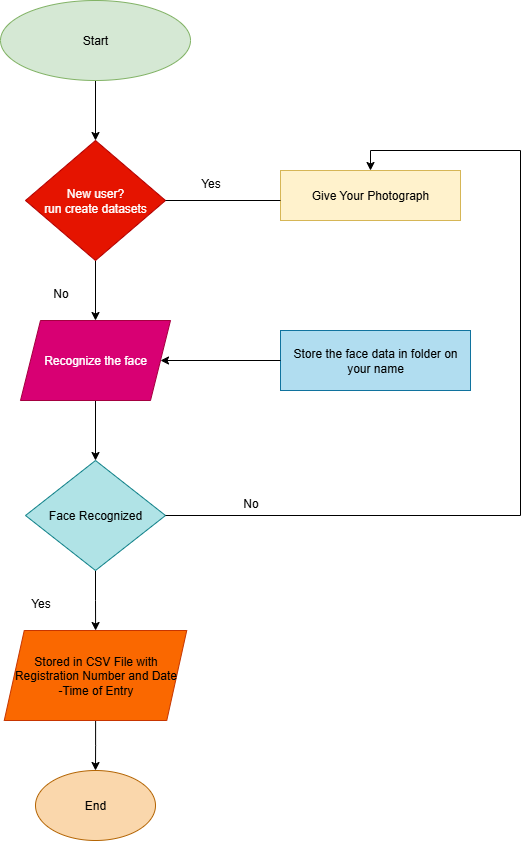

The diagram above was exported from draw.io. Its source (the exported page's mxGraphModel, read from the mxfile embedded in the PNG):
<mxGraphModel dx="1042" dy="608" grid="1" gridSize="10" guides="1" tooltips="1" connect="1" arrows="1" fold="1" page="1" pageScale="1" pageWidth="827" pageHeight="1169" math="0" shadow="0">
  <root>
    <mxCell id="0" />
    <mxCell id="1" parent="0" />
    <mxCell id="5wCUuIqgpeN6QfwOfW16-8" value="" style="edgeStyle=orthogonalEdgeStyle;rounded=0;orthogonalLoop=1;jettySize=auto;html=1;" edge="1" parent="1" source="5wCUuIqgpeN6QfwOfW16-1" target="5wCUuIqgpeN6QfwOfW16-4">
      <mxGeometry relative="1" as="geometry" />
    </mxCell>
    <mxCell id="5wCUuIqgpeN6QfwOfW16-1" value="Start" style="ellipse;whiteSpace=wrap;html=1;fillColor=#d5e8d4;strokeColor=#82b366;" vertex="1" parent="1">
      <mxGeometry x="270" y="50" width="190" height="80" as="geometry" />
    </mxCell>
    <mxCell id="5wCUuIqgpeN6QfwOfW16-10" value="" style="edgeStyle=orthogonalEdgeStyle;rounded=0;orthogonalLoop=1;jettySize=auto;html=1;" edge="1" parent="1" source="5wCUuIqgpeN6QfwOfW16-4" target="5wCUuIqgpeN6QfwOfW16-9">
      <mxGeometry relative="1" as="geometry" />
    </mxCell>
    <mxCell id="5wCUuIqgpeN6QfwOfW16-4" value="New user?&lt;div&gt;run create datasets&lt;/div&gt;" style="rhombus;whiteSpace=wrap;html=1;fillColor=#e51400;fontColor=#ffffff;strokeColor=#B20000;" vertex="1" parent="1">
      <mxGeometry x="295" y="190" width="140" height="120" as="geometry" />
    </mxCell>
    <mxCell id="5wCUuIqgpeN6QfwOfW16-12" value="" style="edgeStyle=orthogonalEdgeStyle;rounded=0;orthogonalLoop=1;jettySize=auto;html=1;" edge="1" parent="1" source="5wCUuIqgpeN6QfwOfW16-9" target="5wCUuIqgpeN6QfwOfW16-11">
      <mxGeometry relative="1" as="geometry" />
    </mxCell>
    <mxCell id="5wCUuIqgpeN6QfwOfW16-9" value="&lt;div&gt;Recognize the face&lt;/div&gt;" style="shape=parallelogram;perimeter=parallelogramPerimeter;whiteSpace=wrap;html=1;fixedSize=1;fillColor=#d80073;fontColor=#ffffff;strokeColor=#A50040;" vertex="1" parent="1">
      <mxGeometry x="290" y="370" width="150" height="80" as="geometry" />
    </mxCell>
    <mxCell id="5wCUuIqgpeN6QfwOfW16-24" value="" style="edgeStyle=orthogonalEdgeStyle;rounded=0;orthogonalLoop=1;jettySize=auto;html=1;" edge="1" parent="1" source="5wCUuIqgpeN6QfwOfW16-11" target="5wCUuIqgpeN6QfwOfW16-13">
      <mxGeometry relative="1" as="geometry" />
    </mxCell>
    <mxCell id="5wCUuIqgpeN6QfwOfW16-11" value="Face Recognized" style="rhombus;whiteSpace=wrap;html=1;fillColor=#b0e3e6;strokeColor=#0e8088;" vertex="1" parent="1">
      <mxGeometry x="295" y="510" width="140" height="110" as="geometry" />
    </mxCell>
    <mxCell id="5wCUuIqgpeN6QfwOfW16-26" value="" style="edgeStyle=orthogonalEdgeStyle;rounded=0;orthogonalLoop=1;jettySize=auto;html=1;" edge="1" parent="1" source="5wCUuIqgpeN6QfwOfW16-13" target="5wCUuIqgpeN6QfwOfW16-25">
      <mxGeometry relative="1" as="geometry" />
    </mxCell>
    <mxCell id="5wCUuIqgpeN6QfwOfW16-13" value="Stored in CSV File with Registration Number and Date&lt;div&gt;-Time of Entry&lt;/div&gt;" style="shape=parallelogram;perimeter=parallelogramPerimeter;whiteSpace=wrap;html=1;fixedSize=1;fillColor=#fa6800;fontColor=#000000;strokeColor=#C73500;" vertex="1" parent="1">
      <mxGeometry x="273.75" y="680" width="182.5" height="90" as="geometry" />
    </mxCell>
    <mxCell id="5wCUuIqgpeN6QfwOfW16-18" value="Give Your Photograph" style="rounded=0;whiteSpace=wrap;html=1;fillColor=#fff2cc;strokeColor=#d6b656;" vertex="1" parent="1">
      <mxGeometry x="550" y="220" width="180" height="50" as="geometry" />
    </mxCell>
    <mxCell id="5wCUuIqgpeN6QfwOfW16-19" value="" style="endArrow=none;html=1;rounded=0;exitX=1;exitY=0.5;exitDx=0;exitDy=0;" edge="1" parent="1" source="5wCUuIqgpeN6QfwOfW16-4">
      <mxGeometry width="50" height="50" relative="1" as="geometry">
        <mxPoint x="500" y="290" as="sourcePoint" />
        <mxPoint x="550" y="250" as="targetPoint" />
      </mxGeometry>
    </mxCell>
    <mxCell id="5wCUuIqgpeN6QfwOfW16-20" value="Store the face data in folder on your name" style="rounded=0;whiteSpace=wrap;html=1;fillColor=#b1ddf0;strokeColor=#10739e;" vertex="1" parent="1">
      <mxGeometry x="550" y="380" width="190" height="60" as="geometry" />
    </mxCell>
    <mxCell id="5wCUuIqgpeN6QfwOfW16-21" value="" style="endArrow=classic;html=1;rounded=0;exitX=0;exitY=0.5;exitDx=0;exitDy=0;entryX=1;entryY=0.5;entryDx=0;entryDy=0;" edge="1" parent="1" source="5wCUuIqgpeN6QfwOfW16-20" target="5wCUuIqgpeN6QfwOfW16-9">
      <mxGeometry width="50" height="50" relative="1" as="geometry">
        <mxPoint x="460" y="450" as="sourcePoint" />
        <mxPoint x="510" y="400" as="targetPoint" />
      </mxGeometry>
    </mxCell>
    <mxCell id="5wCUuIqgpeN6QfwOfW16-22" value="" style="endArrow=classic;html=1;rounded=0;exitX=1;exitY=0.5;exitDx=0;exitDy=0;edgeStyle=orthogonalEdgeStyle;entryX=0.5;entryY=0;entryDx=0;entryDy=0;" edge="1" parent="1" source="5wCUuIqgpeN6QfwOfW16-11" target="5wCUuIqgpeN6QfwOfW16-18">
      <mxGeometry width="50" height="50" relative="1" as="geometry">
        <mxPoint x="390" y="500" as="sourcePoint" />
        <mxPoint x="660" y="210" as="targetPoint" />
        <Array as="points">
          <mxPoint x="790" y="565" />
          <mxPoint x="790" y="200" />
          <mxPoint x="640" y="200" />
        </Array>
      </mxGeometry>
    </mxCell>
    <mxCell id="5wCUuIqgpeN6QfwOfW16-25" value="End" style="ellipse;whiteSpace=wrap;html=1;fillColor=#fad7ac;strokeColor=#b46504;" vertex="1" parent="1">
      <mxGeometry x="305" y="820" width="120" height="70" as="geometry" />
    </mxCell>
    <mxCell id="5wCUuIqgpeN6QfwOfW16-27" value="Yes" style="text;html=1;align=center;verticalAlign=middle;resizable=0;points=[];autosize=1;strokeColor=none;fillColor=none;" vertex="1" parent="1">
      <mxGeometry x="460" y="218" width="40" height="30" as="geometry" />
    </mxCell>
    <mxCell id="5wCUuIqgpeN6QfwOfW16-28" value="No" style="text;html=1;align=center;verticalAlign=middle;resizable=0;points=[];autosize=1;strokeColor=none;fillColor=none;" vertex="1" parent="1">
      <mxGeometry x="500" y="538" width="40" height="30" as="geometry" />
    </mxCell>
    <mxCell id="5wCUuIqgpeN6QfwOfW16-29" value="No" style="text;html=1;align=center;verticalAlign=middle;resizable=0;points=[];autosize=1;strokeColor=none;fillColor=none;" vertex="1" parent="1">
      <mxGeometry x="310" y="328" width="40" height="30" as="geometry" />
    </mxCell>
    <mxCell id="5wCUuIqgpeN6QfwOfW16-30" value="Yes" style="text;html=1;align=center;verticalAlign=middle;resizable=0;points=[];autosize=1;strokeColor=none;fillColor=none;" vertex="1" parent="1">
      <mxGeometry x="290" y="638" width="40" height="30" as="geometry" />
    </mxCell>
  </root>
</mxGraphModel>